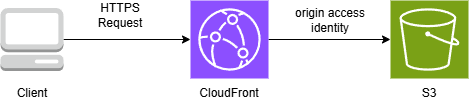

The diagram above was exported from draw.io. Its source (the exported page's mxGraphModel, read from the mxfile embedded in the PNG):
<mxGraphModel dx="1332" dy="761" grid="1" gridSize="10" guides="1" tooltips="1" connect="1" arrows="1" fold="1" page="1" pageScale="1" pageWidth="1169" pageHeight="827" math="0" shadow="0">
  <root>
    <mxCell id="0" />
    <mxCell id="1" parent="0" />
    <mxCell id="-D65y0uvufZPYJo66vTs-8" style="edgeStyle=orthogonalEdgeStyle;rounded=0;orthogonalLoop=1;jettySize=auto;html=1;" edge="1" parent="1" source="-D65y0uvufZPYJo66vTs-1" target="-D65y0uvufZPYJo66vTs-2">
      <mxGeometry relative="1" as="geometry" />
    </mxCell>
    <mxCell id="-D65y0uvufZPYJo66vTs-1" value="" style="sketch=0;points=[[0,0,0],[0.25,0,0],[0.5,0,0],[0.75,0,0],[1,0,0],[0,1,0],[0.25,1,0],[0.5,1,0],[0.75,1,0],[1,1,0],[0,0.25,0],[0,0.5,0],[0,0.75,0],[1,0.25,0],[1,0.5,0],[1,0.75,0]];outlineConnect=0;fontColor=#232F3E;fillColor=#8C4FFF;strokeColor=#ffffff;dashed=0;verticalLabelPosition=bottom;verticalAlign=top;align=center;html=1;fontSize=12;fontStyle=0;aspect=fixed;shape=mxgraph.aws4.resourceIcon;resIcon=mxgraph.aws4.cloudfront;" vertex="1" parent="1">
      <mxGeometry x="370" y="600" width="78" height="78" as="geometry" />
    </mxCell>
    <mxCell id="-D65y0uvufZPYJo66vTs-2" value="" style="sketch=0;points=[[0,0,0],[0.25,0,0],[0.5,0,0],[0.75,0,0],[1,0,0],[0,1,0],[0.25,1,0],[0.5,1,0],[0.75,1,0],[1,1,0],[0,0.25,0],[0,0.5,0],[0,0.75,0],[1,0.25,0],[1,0.5,0],[1,0.75,0]];outlineConnect=0;fontColor=#232F3E;fillColor=#7AA116;strokeColor=#ffffff;dashed=0;verticalLabelPosition=bottom;verticalAlign=top;align=center;html=1;fontSize=12;fontStyle=0;aspect=fixed;shape=mxgraph.aws4.resourceIcon;resIcon=mxgraph.aws4.s3;" vertex="1" parent="1">
      <mxGeometry x="570" y="600" width="78" height="78" as="geometry" />
    </mxCell>
    <mxCell id="-D65y0uvufZPYJo66vTs-6" style="edgeStyle=orthogonalEdgeStyle;rounded=0;orthogonalLoop=1;jettySize=auto;html=1;" edge="1" parent="1" source="-D65y0uvufZPYJo66vTs-3" target="-D65y0uvufZPYJo66vTs-1">
      <mxGeometry relative="1" as="geometry" />
    </mxCell>
    <mxCell id="-D65y0uvufZPYJo66vTs-3" value="" style="outlineConnect=0;dashed=0;verticalLabelPosition=bottom;verticalAlign=top;align=center;html=1;shape=mxgraph.aws3.management_console;fillColor=#D2D3D3;gradientColor=none;" vertex="1" parent="1">
      <mxGeometry x="180" y="607.5" width="63" height="63" as="geometry" />
    </mxCell>
    <mxCell id="-D65y0uvufZPYJo66vTs-7" value="HTTPS Request" style="text;html=1;whiteSpace=wrap;strokeColor=none;fillColor=none;align=center;verticalAlign=middle;rounded=0;" vertex="1" parent="1">
      <mxGeometry x="260" y="600" width="80" height="30" as="geometry" />
    </mxCell>
    <mxCell id="-D65y0uvufZPYJo66vTs-9" value="origin access identity" style="text;html=1;whiteSpace=wrap;strokeColor=none;fillColor=none;align=center;verticalAlign=middle;rounded=0;" vertex="1" parent="1">
      <mxGeometry x="470" y="600" width="80" height="40" as="geometry" />
    </mxCell>
    <mxCell id="-D65y0uvufZPYJo66vTs-10" value="CloudFront" style="text;html=1;whiteSpace=wrap;strokeColor=none;fillColor=none;align=center;verticalAlign=middle;rounded=0;" vertex="1" parent="1">
      <mxGeometry x="379" y="678" width="60" height="30" as="geometry" />
    </mxCell>
    <mxCell id="-D65y0uvufZPYJo66vTs-11" value="S3" style="text;html=1;whiteSpace=wrap;strokeColor=none;fillColor=none;align=center;verticalAlign=middle;rounded=0;" vertex="1" parent="1">
      <mxGeometry x="579" y="678" width="60" height="30" as="geometry" />
    </mxCell>
    <mxCell id="-D65y0uvufZPYJo66vTs-12" value="Client" style="text;html=1;whiteSpace=wrap;strokeColor=none;fillColor=none;align=center;verticalAlign=middle;rounded=0;" vertex="1" parent="1">
      <mxGeometry x="181.5" y="678" width="60" height="30" as="geometry" />
    </mxCell>
  </root>
</mxGraphModel>